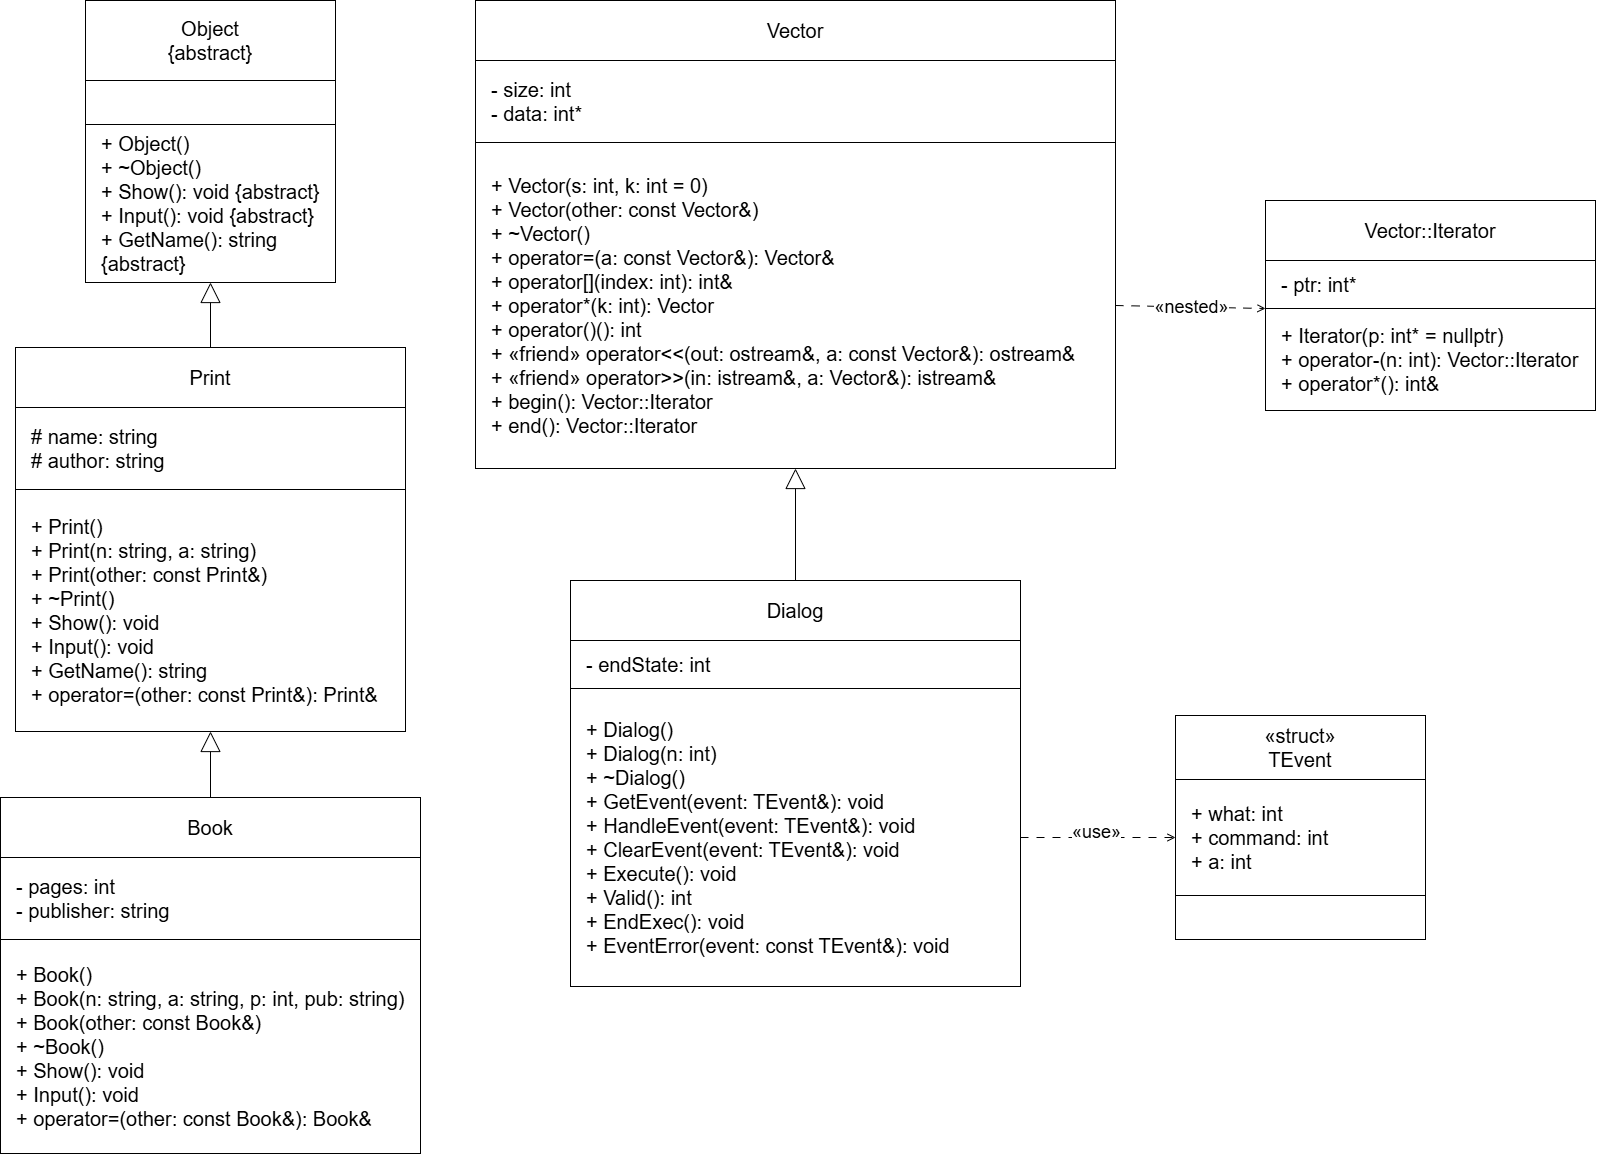

The diagram above was exported from draw.io. Its source (the exported page's mxGraphModel, read from the mxfile embedded in the PNG):
<mxGraphModel dx="2169" dy="1344" grid="1" gridSize="10" guides="1" tooltips="1" connect="1" arrows="1" fold="1" page="1" pageScale="1" pageWidth="1600" pageHeight="1200" background="#ffffff" math="0" shadow="0">
  <root>
    <mxCell id="0" />
    <mxCell id="1" parent="0" />
    <mxCell id="object_title" parent="1" style="rounded=0;whiteSpace=wrap;html=1;fillColor=#ffffff;strokeColor=#000000;fontSize=20;fontStyle=0;align=center;verticalAlign=middle;spacing=8;" value="Object&#10;{abstract}" vertex="1">
      <mxGeometry height="80" width="250" x="130" y="13" as="geometry" />
    </mxCell>
    <mxCell id="object_attrs" parent="1" style="rounded=0;whiteSpace=wrap;html=1;fillColor=#ffffff;strokeColor=#000000;fontSize=20;fontStyle=0;align=left;verticalAlign=middle;spacingLeft=14;spacingRight=10;spacingTop=8;spacingBottom=8;" value="" vertex="1">
      <mxGeometry height="44" width="250" x="130" y="93" as="geometry" />
    </mxCell>
    <mxCell id="object_methods" parent="1" style="rounded=0;whiteSpace=wrap;html=1;fillColor=#ffffff;strokeColor=#000000;fontSize=20;fontStyle=0;align=left;verticalAlign=middle;spacingLeft=14;spacingRight=10;spacingTop=8;spacingBottom=8;" value="+ Object()&#10;+ ~Object()&#10;+ Show(): void {abstract}&#10;+ Input(): void {abstract}&#10;+ GetName(): string {abstract}" vertex="1">
      <mxGeometry height="158" width="250" x="130" y="137" as="geometry" />
    </mxCell>
    <mxCell id="print_title" parent="1" style="rounded=0;whiteSpace=wrap;html=1;fillColor=#ffffff;strokeColor=#000000;fontSize=20;fontStyle=0;align=center;verticalAlign=middle;spacing=8;" value="Print" vertex="1">
      <mxGeometry height="60" width="390" x="60" y="360" as="geometry" />
    </mxCell>
    <mxCell id="print_attrs" parent="1" style="rounded=0;whiteSpace=wrap;html=1;fillColor=#ffffff;strokeColor=#000000;fontSize=20;fontStyle=0;align=left;verticalAlign=middle;spacingLeft=14;spacingRight=10;spacingTop=8;spacingBottom=8;" value="# name: string&#10;# author: string" vertex="1">
      <mxGeometry height="82" width="390" x="60" y="420" as="geometry" />
    </mxCell>
    <mxCell id="print_methods" parent="1" style="rounded=0;whiteSpace=wrap;html=1;fillColor=#ffffff;strokeColor=#000000;fontSize=20;fontStyle=0;align=left;verticalAlign=middle;spacingLeft=14;spacingRight=10;spacingTop=8;spacingBottom=8;" value="+ Print()&#10;+ Print(n: string, a: string)&#10;+ Print(other: const Print&amp;)&#10;+ ~Print()&#10;+ Show(): void&#10;+ Input(): void&#10;+ GetName(): string&#10;+ operator=(other: const Print&amp;): Print&amp;" vertex="1">
      <mxGeometry height="242" width="390" x="60" y="502" as="geometry" />
    </mxCell>
    <mxCell id="book_title" parent="1" style="rounded=0;whiteSpace=wrap;html=1;fillColor=#ffffff;strokeColor=#000000;fontSize=20;fontStyle=0;align=center;verticalAlign=middle;spacing=8;" value="Book" vertex="1">
      <mxGeometry height="60" width="420" x="45" y="810" as="geometry" />
    </mxCell>
    <mxCell id="book_attrs" parent="1" style="rounded=0;whiteSpace=wrap;html=1;fillColor=#ffffff;strokeColor=#000000;fontSize=20;fontStyle=0;align=left;verticalAlign=middle;spacingLeft=14;spacingRight=10;spacingTop=8;spacingBottom=8;" value="- pages: int&#10;- publisher: string" vertex="1">
      <mxGeometry height="82" width="420" x="45" y="870" as="geometry" />
    </mxCell>
    <mxCell id="book_methods" parent="1" style="rounded=0;whiteSpace=wrap;html=1;fillColor=#ffffff;strokeColor=#000000;fontSize=20;fontStyle=0;align=left;verticalAlign=middle;spacingLeft=14;spacingRight=10;spacingTop=8;spacingBottom=8;" value="+ Book()&#10;+ Book(n: string, a: string, p: int, pub: string)&#10;+ Book(other: const Book&amp;)&#10;+ ~Book()&#10;+ Show(): void&#10;+ Input(): void&#10;+ operator=(other: const Book&amp;): Book&amp;" vertex="1">
      <mxGeometry height="214" width="420" x="45" y="952" as="geometry" />
    </mxCell>
    <mxCell id="vector_title" parent="1" style="rounded=0;whiteSpace=wrap;html=1;fillColor=#ffffff;strokeColor=#000000;fontSize=20;fontStyle=0;align=center;verticalAlign=middle;spacing=8;" value="Vector" vertex="1">
      <mxGeometry height="60" width="640" x="520" y="13" as="geometry" />
    </mxCell>
    <mxCell id="vector_attrs" parent="1" style="rounded=0;whiteSpace=wrap;html=1;fillColor=#ffffff;strokeColor=#000000;fontSize=20;fontStyle=0;align=left;verticalAlign=middle;spacingLeft=14;spacingRight=10;spacingTop=8;spacingBottom=8;" value="- size: int&#10;- data: int*" vertex="1">
      <mxGeometry height="82" width="640" x="520" y="73" as="geometry" />
    </mxCell>
    <mxCell id="vector_methods" parent="1" style="rounded=0;whiteSpace=wrap;html=1;fillColor=#ffffff;strokeColor=#000000;fontSize=20;fontStyle=0;align=left;verticalAlign=middle;spacingLeft=14;spacingRight=10;spacingTop=8;spacingBottom=8;" value="+ Vector(s: int, k: int = 0)&#10;+ Vector(other: const Vector&amp;)&#10;+ ~Vector()&#10;+ operator=(a: const Vector&amp;): Vector&amp;&#10;+ operator[](index: int): int&amp;&#10;+ operator*(k: int): Vector&#10;+ operator()(): int&#10;+ «friend» operator&lt;&lt;(out: ostream&amp;, a: const Vector&amp;): ostream&amp;&#10;+ «friend» operator&gt;&gt;(in: istream&amp;, a: Vector&amp;): istream&amp;&#10;+ begin(): Vector::Iterator&#10;+ end(): Vector::Iterator" vertex="1">
      <mxGeometry height="326" width="640" x="520" y="155" as="geometry" />
    </mxCell>
    <mxCell id="iterator_title" parent="1" style="rounded=0;whiteSpace=wrap;html=1;fillColor=#ffffff;strokeColor=#000000;fontSize=20;fontStyle=0;align=center;verticalAlign=middle;spacing=8;" value="Vector::Iterator" vertex="1">
      <mxGeometry height="60" width="330" x="1310" y="213" as="geometry" />
    </mxCell>
    <mxCell id="iterator_attrs" parent="1" style="rounded=0;whiteSpace=wrap;html=1;fillColor=#ffffff;strokeColor=#000000;fontSize=20;fontStyle=0;align=left;verticalAlign=middle;spacingLeft=14;spacingRight=10;spacingTop=8;spacingBottom=8;" value="- ptr: int*" vertex="1">
      <mxGeometry height="48" width="330" x="1310" y="273" as="geometry" />
    </mxCell>
    <mxCell id="iterator_methods" parent="1" style="rounded=0;whiteSpace=wrap;html=1;fillColor=#ffffff;strokeColor=#000000;fontSize=20;fontStyle=0;align=left;verticalAlign=middle;spacingLeft=14;spacingRight=10;spacingTop=8;spacingBottom=8;" value="+ Iterator(p: int* = nullptr)&#10;+ operator-(n: int): Vector::Iterator&#10;+ operator*(): int&amp;" vertex="1">
      <mxGeometry height="102" width="330" x="1310" y="321" as="geometry" />
    </mxCell>
    <mxCell id="dialog_title" parent="1" style="rounded=0;whiteSpace=wrap;html=1;fillColor=#ffffff;strokeColor=#000000;fontSize=20;fontStyle=0;align=center;verticalAlign=middle;spacing=8;" value="Dialog" vertex="1">
      <mxGeometry height="60" width="450" x="615" y="593" as="geometry" />
    </mxCell>
    <mxCell id="dialog_attrs" parent="1" style="rounded=0;whiteSpace=wrap;html=1;fillColor=#ffffff;strokeColor=#000000;fontSize=20;fontStyle=0;align=left;verticalAlign=middle;spacingLeft=14;spacingRight=10;spacingTop=8;spacingBottom=8;" value="- endState: int" vertex="1">
      <mxGeometry height="48" width="450" x="615" y="653" as="geometry" />
    </mxCell>
    <mxCell id="dialog_methods" parent="1" style="rounded=0;whiteSpace=wrap;html=1;fillColor=#ffffff;strokeColor=#000000;fontSize=20;fontStyle=0;align=left;verticalAlign=middle;spacingLeft=14;spacingRight=10;spacingTop=8;spacingBottom=8;" value="+ Dialog()&#10;+ Dialog(n: int)&#10;+ ~Dialog()&#10;+ GetEvent(event: TEvent&amp;): void&#10;+ HandleEvent(event: TEvent&amp;): void&#10;+ ClearEvent(event: TEvent&amp;): void&#10;+ Execute(): void&#10;+ Valid(): int&#10;+ EndExec(): void&#10;+ EventError(event: const TEvent&amp;): void" vertex="1">
      <mxGeometry height="298" width="450" x="615" y="701" as="geometry" />
    </mxCell>
    <mxCell id="event_title" parent="1" style="rounded=0;whiteSpace=wrap;html=1;fillColor=#ffffff;strokeColor=#000000;fontSize=20;fontStyle=0;align=center;verticalAlign=middle;spacing=8;" value="«struct»&#10;TEvent" vertex="1">
      <mxGeometry height="64" width="250" x="1220" y="728" as="geometry" />
    </mxCell>
    <mxCell id="event_attrs" parent="1" style="rounded=0;whiteSpace=wrap;html=1;fillColor=#ffffff;strokeColor=#000000;fontSize=20;fontStyle=0;align=left;verticalAlign=middle;spacingLeft=14;spacingRight=10;spacingTop=8;spacingBottom=8;" value="+ what: int&#10;+ command: int&#10;+ a: int" vertex="1">
      <mxGeometry height="116" width="250" x="1220" y="792" as="geometry" />
    </mxCell>
    <mxCell id="event_methods" parent="1" style="rounded=0;whiteSpace=wrap;html=1;fillColor=#ffffff;strokeColor=#000000;fontSize=20;fontStyle=0;align=left;verticalAlign=middle;spacingLeft=14;spacingRight=10;spacingTop=8;spacingBottom=8;" value="" vertex="1">
      <mxGeometry height="44" width="250" x="1220" y="908" as="geometry" />
    </mxCell>
    <mxCell id="gen_print_object" edge="1" parent="1" source="print_title" style="endArrow=block;endFill=0;endSize=18;html=1;rounded=0;strokeColor=#000000;strokeWidth=1;entryX=0.5;entryY=1;entryDx=0;entryDy=0;exitX=0.5;exitY=0;exitDx=0;exitDy=0;" target="object_methods" value="">
      <mxGeometry height="50" relative="1" width="50" as="geometry">
        <mxPoint x="340" y="360" as="sourcePoint" />
        <mxPoint x="340" y="294" as="targetPoint" />
      </mxGeometry>
    </mxCell>
    <mxCell id="gen_book_print" edge="1" parent="1" source="book_title" style="endArrow=block;endFill=0;endSize=18;html=1;rounded=0;strokeColor=#000000;strokeWidth=1;entryX=0.5;entryY=1;entryDx=0;entryDy=0;exitX=0.5;exitY=0;exitDx=0;exitDy=0;" target="print_methods" value="">
      <mxGeometry height="50" relative="1" width="50" as="geometry">
        <mxPoint x="410" y="760" as="sourcePoint" />
        <mxPoint x="410" y="664" as="targetPoint" />
      </mxGeometry>
    </mxCell>
    <mxCell id="gen_dialog_vector" edge="1" parent="1" source="dialog_title" style="endArrow=block;endFill=0;endSize=18;html=1;rounded=0;strokeColor=#000000;strokeWidth=1;entryX=0.5;entryY=1;entryDx=0;entryDy=0;exitX=0.5;exitY=0;exitDx=0;exitDy=0;" target="vector_methods" value="">
      <mxGeometry height="50" relative="1" width="50" as="geometry">
        <mxPoint x="849.29" y="593" as="sourcePoint" />
        <mxPoint x="849.29" y="487" as="targetPoint" />
      </mxGeometry>
    </mxCell>
    <mxCell id="dep_dialog_event" edge="1" parent="1" source="dialog_methods" style="endArrow=open;html=1;rounded=0;dashed=1;dashPattern=8 8;strokeColor=#000000;fontSize=18;align=center;verticalAlign=middle;exitX=1;exitY=0.5;exitDx=0;exitDy=0;entryX=0;entryY=0.5;entryDx=0;entryDy=0;" target="event_attrs" value="«use»">
      <mxGeometry height="50" relative="1" width="50" x="-0.0363" y="5" as="geometry">
        <mxPoint as="offset" />
        <Array as="points" />
        <mxPoint x="1180" y="788" as="sourcePoint" />
        <mxPoint x="1180" y="943" as="targetPoint" />
      </mxGeometry>
    </mxCell>
    <mxCell id="dep_vector_iterator" edge="1" parent="1" source="vector_methods" style="endArrow=open;html=1;rounded=0;dashed=1;dashPattern=8 8;strokeColor=#000000;fontSize=18;align=center;verticalAlign=middle;exitX=1;exitY=0.5;exitDx=0;exitDy=0;entryX=0;entryY=0;entryDx=0;entryDy=0;" target="iterator_methods" value="«nested»">
      <mxGeometry height="50" relative="1" width="50" as="geometry">
        <mxPoint x="1340" y="283" as="sourcePoint" />
        <mxPoint x="1460" y="183" as="targetPoint" />
      </mxGeometry>
    </mxCell>
  </root>
</mxGraphModel>